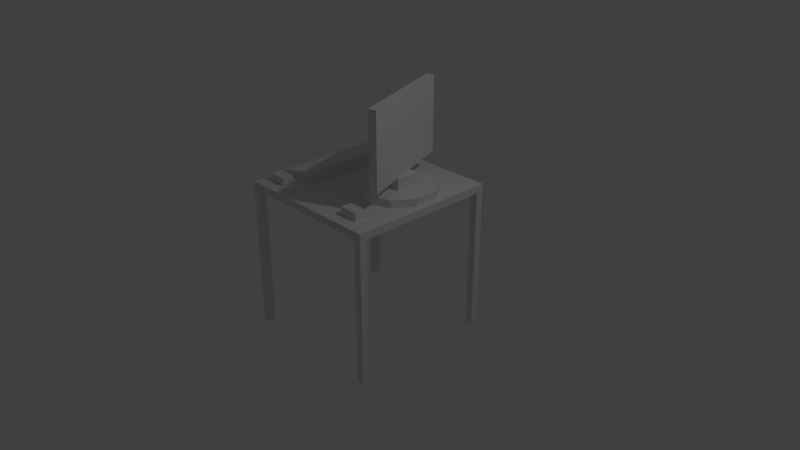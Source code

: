 # Source: desk.blend  (saved by Blender 2.79.0; exported with 4.5.12 LTS)
import bpy
from mathutils import Matrix  # noqa: F401  (used for matrix-valued properties, if any)

bpy.ops.wm.read_factory_settings(use_empty=True)
scene = bpy.context.scene
scene.name = 'Scene'

# ---- collections
col_collection_1 = bpy.data.collections.new('Collection 1'); scene.collection.children.link(col_collection_1)

# ---- materials (node trees are filled in below, after node groups)
mat_desk_surface_material = bpy.data.materials.new('desk-surface-material')
mat_desk_surface_material.alpha_threshold = 0.0
mat_desk_surface_material.use_transparent_shadow = False
mat_desk_surface_material.roughness = 0.5
mat_desk_surface_material.line_color = (0.0, 0.0, 0.0, 1.0)
mat_screen_material = bpy.data.materials.new('screen-material')
mat_screen_material.alpha_threshold = 0.0
mat_screen_material.use_transparent_shadow = False
mat_screen_material.roughness = 0.5
mat_leg_material = bpy.data.materials.new('leg-material')
mat_leg_material.alpha_threshold = 0.0
mat_leg_material.use_transparent_shadow = False
mat_leg_material.roughness = 0.5
mat_leg_material_001 = bpy.data.materials.new('leg-material.001')
mat_leg_material_001.alpha_threshold = 0.0
mat_leg_material_001.use_transparent_shadow = False
mat_leg_material_001.roughness = 0.5
mat_leg_material_002 = bpy.data.materials.new('leg-material.002')
mat_leg_material_002.alpha_threshold = 0.0
mat_leg_material_002.use_transparent_shadow = False
mat_leg_material_002.roughness = 0.5
mat_leg_material_003 = bpy.data.materials.new('leg-material.003')
mat_leg_material_003.alpha_threshold = 0.0
mat_leg_material_003.use_transparent_shadow = False
mat_leg_material_003.roughness = 0.5

# ---- material node trees

# ---- world
world_world = bpy.data.worlds.new('World'); scene.world = world_world
world_world.color = (0.05088, 0.05088, 0.05088)
world_world.use_sun_shadow = False
world_world.sun_shadow_jitter_overblur = 0.0
world_world.cycles.sampling_method = 'MANUAL'

# ---- cameras
cam_camera = bpy.data.cameras.new('Camera')
cam_camera.clip_end = 100.0
cam_camera.lens = 35.0
cam_camera.sensor_width = 32.0
cam_camera.sensor_height = 18.0
cam_camera.ortho_scale = 7.314
cam_camera.dof.focus_distance = 0.0
cam_camera.dof.aperture_fstop = 128.0

# ---- lights
light_lamp = bpy.data.lights.new('Lamp', 'POINT')
light_lamp.transmission_factor = 0.0
light_lamp.cutoff_distance = 30.0
light_lamp.energy = 100.0
light_lamp.shadow_buffer_clip_start = 1.001
light_lamp.shadow_soft_size = 0.1
light_lamp.shadow_maximum_resolution = 0.006
light_lamp.use_absolute_resolution = True

# ---- meshes
me_cube_001 = bpy.data.meshes.new('Cube.001')
me_cube_001.from_pydata([(-0.125, -0.075, -0.05), (-0.125, -0.075, 0.05), (-0.125, 0.075, -0.05), (-0.125, 0.075, 0.05), (0.125, -0.075, -0.05), (0.125, -0.075, 0.05), (0.125, 0.075, -0.05), (0.125, 0.075, 0.05)], [], [(0, 1, 3, 2), (2, 3, 7, 6), (6, 7, 5, 4), (4, 5, 1, 0), (2, 6, 4, 0), (7, 3, 1, 5)])
me_cube_001.use_remesh_preserve_volume = False
me_cube_001.use_remesh_preserve_attributes = False
me_cube_001.use_mirror_vertex_groups = False
me_cube_001.update()
me_cube = bpy.data.meshes.new('Cube')
me_cube.from_pydata([(-0.25, -0.75, -0.025), (-0.25, -0.75, 0.025), (-0.25, 0.75, -0.025), (-0.25, 0.75, 0.025), (0.25, -0.75, -0.025), (0.25, -0.75, 0.125), (0.25, 0.75, -0.025), (0.25, 0.75, 0.125)], [], [(0, 1, 3, 2), (2, 3, 7, 6), (6, 7, 5, 4), (4, 5, 1, 0), (2, 6, 4, 0), (7, 3, 1, 5)])
me_cube.use_remesh_preserve_volume = False
me_cube.use_remesh_preserve_attributes = False
me_cube.use_mirror_vertex_groups = False
me_cube.update()
me_desk_surface_geo = bpy.data.meshes.new('desk-surface-geo')
me_desk_surface_geo.from_pydata([(1.0, 1.0, -0.05), (1.0, -1.0, -0.05), (-1.0, -1.0, -0.05), (-1.0, 1.0, -0.05), (1.0, 1.0, 0.05), (1.0, -1.0, 0.05), (-1.0, -1.0, 0.05), (-1.0, 1.0, 0.05)], [], [(0, 1, 2, 3), (4, 7, 6, 5), (0, 4, 5, 1), (1, 5, 6, 2), (2, 6, 7, 3), (4, 0, 3, 7)])
_uv = me_desk_surface_geo.uv_layers.new(name='UVMap')
_uv.uv.foreach_set('vector', [0.4999, 0.9999, 0.0001447, 0.9999, 0.0001446, 0.5001, 0.4999, 0.5001, 0.4999, 0.4999, 0.0001448, 0.4999, 0.0001446, 0.0001448, 0.4999, 0.0001446, 0.9999, 0.07597, 0.9999, 0.101, 0.5001, 0.101, 0.5001, 0.07597, 0.9999, 0.05069, 0.9999, 0.07568, 0.5001, 0.07568, 0.5001, 0.0507, 0.5001, 0.02513, 0.5001, 0.0001452, 0.9999, 0.0001446, 0.9999, 0.02513, 0.9999, 0.02542, 0.9999, 0.05041, 0.5001, 0.05041, 0.5001, 0.02542])
me_desk_surface_geo.materials.append(mat_desk_surface_material)
me_desk_surface_geo.use_remesh_preserve_volume = False
me_desk_surface_geo.use_remesh_preserve_attributes = False
me_desk_surface_geo.use_mirror_vertex_groups = False
me_desk_surface_geo.update()
me_screen_geo = bpy.data.meshes.new('screen-geo')
me_screen_geo.from_pydata([(0.853, -0.4829, 0.5), (0.853, -0.4829, 1.5), (0.853, 1.017, 0.5), (0.853, 1.017, 1.5), (0.953, -0.4829, 0.5), (0.953, -0.4829, 1.5), (0.953, 1.017, 0.5), (0.953, 1.017, 1.5), (1.047, 0.6832, 0.25), (1.047, 0.6832, 0.35), (1.29, 0.4929, 0.25), (1.29, 0.4929, 0.35), (1.375, 0.1959, 0.25), (1.375, 0.1959, 0.35), (1.27, -0.0945, 0.25), (1.27, -0.0945, 0.35), (1.014, -0.2673, 0.25), (1.014, -0.2673, 0.35), (0.7048, -0.2565, 0.25), (0.7048, -0.2565, 0.35), (0.4613, -0.06627, 0.25), (0.4613, -0.06627, 0.35), (0.3761, 0.2308, 0.25), (0.3761, 0.2308, 0.35), (0.4818, 0.5212, 0.25), (0.4818, 0.5212, 0.35), (0.738, 0.694, 0.25), (0.738, 0.694, 0.35), (0.6835, 0.1237, 0.35), (0.6835, 0.1237, 0.5), (0.7861, 0.4056, 0.35), (0.7861, 0.4056, 0.5), (0.9654, 0.02107, 0.35), (0.9654, 0.02107, 0.5), (1.068, 0.303, 0.35), (1.068, 0.303, 0.5)], [], [(0, 1, 3, 2), (2, 3, 7, 6), (6, 7, 5, 4), (4, 5, 1, 0), (2, 6, 4, 0), (7, 3, 1, 5), (8, 9, 11, 10), (10, 11, 13, 12), (12, 13, 15, 14), (14, 15, 17, 16), (16, 17, 19, 18), (18, 19, 21, 20), (20, 21, 23, 22), (22, 23, 25, 24), (11, 9, 27, 25, 23, 21, 19, 17, 15, 13), (24, 25, 27, 26), (26, 27, 9, 8), (8, 10, 12, 14, 16, 18, 20, 22, 24, 26), (28, 29, 31, 30), (30, 31, 35, 34), (34, 35, 33, 32), (32, 33, 29, 28), (30, 34, 32, 28), (35, 31, 29, 33)])
_uv = me_screen_geo.uv_layers.new(name='UVMap')
_uv.uv.foreach_set('vector', [0.0003459, 0.7687, 0.0003459, 0.3849, 0.5761, 0.3849, 0.5761, 0.7687, 0.9997, 0.0003459, 0.9997, 0.3842, 0.9613, 0.3842, 0.9613, 0.0003459, 0.5761, 0.0003459, 0.5761, 0.3842, 0.0003459, 0.3842, 0.0003459, 0.000346, 0.9997, 0.3849, 0.9997, 0.7687, 0.9613, 0.7687, 0.9613, 0.3849, 0.5761, 0.7694, 0.5761, 0.8077, 0.0003459, 0.8077, 0.0003459, 0.7694, 0.5761, 0.8084, 0.5761, 0.8468, 0.0003459, 0.8468, 0.0003459, 0.8084, 0.8154, 0.9048, 0.8154, 0.8664, 0.934, 0.8664, 0.934, 0.9048, 0.927, 0.7897, 0.927, 0.828, 0.8084, 0.828, 0.8084, 0.7897, 0.934, 0.9055, 0.934, 0.9439, 0.8154, 0.9439, 0.8154, 0.9055, 0.6954, 0.9055, 0.6954, 0.9439, 0.5768, 0.9439, 0.5768, 0.9055, 0.6954, 0.8664, 0.6954, 0.9048, 0.5768, 0.9048, 0.5768, 0.8664, 0.2382, 0.9058, 0.2382, 0.9442, 0.1196, 0.9442, 0.1196, 0.9058, 0.000346, 0.9442, 0.0003459, 0.9058, 0.119, 0.9058, 0.119, 0.9442, 0.8084, 0.789, 0.8084, 0.7506, 0.927, 0.7506, 0.927, 0.789, 0.9239, 0.2957, 0.828, 0.3654, 0.7094, 0.3654, 0.6134, 0.2957, 0.5768, 0.1829, 0.6134, 0.07006, 0.7094, 0.0003462, 0.828, 0.0003459, 0.9239, 0.07006, 0.9606, 0.1829, 0.6961, 0.9439, 0.6961, 0.9055, 0.8147, 0.9055, 0.8147, 0.9439, 0.6961, 0.9048, 0.6961, 0.8664, 0.8147, 0.8664, 0.8147, 0.9048, 0.9239, 0.4546, 0.9606, 0.5674, 0.9239, 0.6802, 0.828, 0.7499, 0.7094, 0.7499, 0.6134, 0.6802, 0.5768, 0.5674, 0.6134, 0.4546, 0.7094, 0.3849, 0.828, 0.3849, 0.0003459, 0.9051, 0.0003459, 0.8475, 0.1155, 0.8475, 0.1155, 0.9051, 0.3479, 0.9051, 0.3479, 0.8475, 0.463, 0.8475, 0.463, 0.9051, 0.3472, 0.8475, 0.3472, 0.9051, 0.232, 0.9051, 0.232, 0.8475, 0.2313, 0.8475, 0.2313, 0.9051, 0.1162, 0.9051, 0.1162, 0.8475, 0.8077, 0.7506, 0.8077, 0.8657, 0.6926, 0.8657, 0.6926, 0.7506, 0.6919, 0.8657, 0.5768, 0.8657, 0.5768, 0.7506, 0.6919, 0.7506])
me_screen_geo.materials.append(mat_screen_material)
me_screen_geo.use_remesh_preserve_volume = False
me_screen_geo.use_remesh_preserve_attributes = False
me_screen_geo.use_mirror_vertex_groups = False
me_screen_geo.update()
me_leg_geo = bpy.data.meshes.new('leg-geo')
me_leg_geo.from_pydata([(-0.05, -0.05002, -0.95), (-0.05, -0.05002, 0.95), (-0.05, 0.04998, -0.95), (-0.05, 0.04998, 0.95), (0.05, -0.05002, -0.95), (0.05, -0.05002, 0.95), (0.05, 0.04998, -0.95), (0.05, 0.04998, 0.95)], [], [(0, 1, 3, 2), (2, 3, 7, 6), (6, 7, 5, 4), (4, 5, 1, 0), (2, 6, 4, 0), (7, 3, 1, 5)])
_uv = me_leg_geo.uv_layers.new(name='UVMap')
_uv.uv.foreach_set('vector', [0.1584, 0.0001023, 0.1584, 0.9999, 0.1058, 0.9999, 0.1058, 0.0001023, 0.05272, 0.0001023, 0.05272, 0.9999, 0.0001027, 0.9999, 0.0001023, 0.0001023, 0.2112, 0.0001023, 0.2112, 0.9999, 0.1586, 0.9999, 0.1586, 0.0001023, 0.1055, 0.0001023, 0.1055, 0.9999, 0.05293, 0.9999, 0.05293, 0.0001023, 0.2114, 0.1055, 0.2114, 0.05293, 0.264, 0.05293, 0.264, 0.1055, 0.264, 0.05272, 0.2114, 0.05272, 0.2114, 0.0001023, 0.264, 0.0001023])
me_leg_geo.materials.append(mat_leg_material)
me_leg_geo.use_remesh_preserve_volume = False
me_leg_geo.use_remesh_preserve_attributes = False
me_leg_geo.use_mirror_vertex_groups = False
me_leg_geo.update()
me_leg_geo_001 = bpy.data.meshes.new('leg-geo.001')
me_leg_geo_001.from_pydata([(-0.05, -0.05002, -0.95), (-0.05, -0.05002, 0.95), (-0.05, 0.04998, -0.95), (-0.05, 0.04998, 0.95), (0.05, -0.05002, -0.95), (0.05, -0.05002, 0.95), (0.05, 0.04998, -0.95), (0.05, 0.04998, 0.95)], [], [(0, 1, 3, 2), (2, 3, 7, 6), (6, 7, 5, 4), (4, 5, 1, 0), (2, 6, 4, 0), (7, 3, 1, 5)])
_uv = me_leg_geo_001.uv_layers.new(name='UVMap')
_uv.uv.foreach_set('vector', [0.1584, 0.0001023, 0.1584, 0.9999, 0.1058, 0.9999, 0.1058, 0.0001023, 0.05272, 0.0001023, 0.05272, 0.9999, 0.0001027, 0.9999, 0.0001023, 0.0001023, 0.2112, 0.0001023, 0.2112, 0.9999, 0.1586, 0.9999, 0.1586, 0.0001023, 0.1055, 0.0001023, 0.1055, 0.9999, 0.05293, 0.9999, 0.05293, 0.0001023, 0.2114, 0.1055, 0.2114, 0.05293, 0.264, 0.05293, 0.264, 0.1055, 0.264, 0.05272, 0.2114, 0.05272, 0.2114, 0.0001023, 0.264, 0.0001023])
me_leg_geo_001.materials.append(mat_leg_material_001)
me_leg_geo_001.use_remesh_preserve_volume = False
me_leg_geo_001.use_remesh_preserve_attributes = False
me_leg_geo_001.use_mirror_vertex_groups = False
me_leg_geo_001.update()
me_leg_geo_002 = bpy.data.meshes.new('leg-geo.002')
me_leg_geo_002.from_pydata([(-0.05, -0.05002, -0.95), (-0.05, -0.05002, 0.95), (-0.05, 0.04998, -0.95), (-0.05, 0.04998, 0.95), (0.05, -0.05002, -0.95), (0.05, -0.05002, 0.95), (0.05, 0.04998, -0.95), (0.05, 0.04998, 0.95)], [], [(0, 1, 3, 2), (2, 3, 7, 6), (6, 7, 5, 4), (4, 5, 1, 0), (2, 6, 4, 0), (7, 3, 1, 5)])
_uv = me_leg_geo_002.uv_layers.new(name='UVMap')
_uv.uv.foreach_set('vector', [0.1584, 0.0001023, 0.1584, 0.9999, 0.1058, 0.9999, 0.1058, 0.0001023, 0.05272, 0.0001023, 0.05272, 0.9999, 0.0001027, 0.9999, 0.0001023, 0.0001023, 0.2112, 0.0001023, 0.2112, 0.9999, 0.1586, 0.9999, 0.1586, 0.0001023, 0.1055, 0.0001023, 0.1055, 0.9999, 0.05293, 0.9999, 0.05293, 0.0001023, 0.2114, 0.1055, 0.2114, 0.05293, 0.264, 0.05293, 0.264, 0.1055, 0.264, 0.05272, 0.2114, 0.05272, 0.2114, 0.0001023, 0.264, 0.0001023])
me_leg_geo_002.materials.append(mat_leg_material_002)
me_leg_geo_002.use_remesh_preserve_volume = False
me_leg_geo_002.use_remesh_preserve_attributes = False
me_leg_geo_002.use_mirror_vertex_groups = False
me_leg_geo_002.update()
me_leg_geo_003 = bpy.data.meshes.new('leg-geo.003')
me_leg_geo_003.from_pydata([(-0.05, -0.05002, -0.95), (-0.05, -0.05002, 0.95), (-0.05, 0.04998, -0.95), (-0.05, 0.04998, 0.95), (0.05, -0.05002, -0.95), (0.05, -0.05002, 0.95), (0.05, 0.04998, -0.95), (0.05, 0.04998, 0.95)], [], [(0, 1, 3, 2), (2, 3, 7, 6), (6, 7, 5, 4), (4, 5, 1, 0), (2, 6, 4, 0), (7, 3, 1, 5)])
_uv = me_leg_geo_003.uv_layers.new(name='UVMap')
_uv.uv.foreach_set('vector', [0.1584, 0.0001023, 0.1584, 0.9999, 0.1058, 0.9999, 0.1058, 0.0001023, 0.05272, 0.0001023, 0.05272, 0.9999, 0.0001027, 0.9999, 0.0001023, 0.0001023, 0.2112, 0.0001023, 0.2112, 0.9999, 0.1586, 0.9999, 0.1586, 0.0001023, 0.1055, 0.0001023, 0.1055, 0.9999, 0.05293, 0.9999, 0.05293, 0.0001023, 0.2114, 0.1055, 0.2114, 0.05293, 0.264, 0.05293, 0.264, 0.1055, 0.264, 0.05272, 0.2114, 0.05272, 0.2114, 0.0001023, 0.264, 0.0001023])
me_leg_geo_003.materials.append(mat_leg_material_003)
me_leg_geo_003.use_remesh_preserve_volume = False
me_leg_geo_003.use_remesh_preserve_attributes = False
me_leg_geo_003.use_mirror_vertex_groups = False
me_leg_geo_003.update()
me_cube_002 = bpy.data.meshes.new('Cube.002')
me_cube_002.from_pydata([(-0.125, -0.075, -0.05), (-0.125, -0.075, 0.05), (-0.125, 0.075, -0.05), (-0.125, 0.075, 0.05), (0.125, -0.075, -0.05), (0.125, -0.075, 0.05), (0.125, 0.075, -0.05), (0.125, 0.075, 0.05)], [], [(0, 1, 3, 2), (2, 3, 7, 6), (6, 7, 5, 4), (4, 5, 1, 0), (2, 6, 4, 0), (7, 3, 1, 5)])
me_cube_002.use_remesh_preserve_volume = False
me_cube_002.use_remesh_preserve_attributes = False
me_cube_002.use_mirror_vertex_groups = False
me_cube_002.update()

# ---- objects
ob_pee = bpy.data.objects.new('pee', me_cube_001)
ob_keyboad = bpy.data.objects.new('keyboad', me_cube)
ob_desk_surface = bpy.data.objects.new('desk-surface', me_desk_surface_geo)
ob_screen = bpy.data.objects.new('screen', me_screen_geo)
ob_leg = bpy.data.objects.new('leg', me_leg_geo)
ob_leg_001 = bpy.data.objects.new('leg.001', me_leg_geo_001)
ob_leg_002 = bpy.data.objects.new('leg.002', me_leg_geo_002)
ob_leg_003 = bpy.data.objects.new('leg.003', me_leg_geo_003)
ob_lamp = bpy.data.objects.new('Lamp', light_lamp)
ob_camera = bpy.data.objects.new('Camera', cam_camera)
ob_mouse = bpy.data.objects.new('mouse', me_cube_002)

# ---- transforms, parenting, visibility, modifiers, constraints
ob_pee.location = (0.6, -0.75, 1.05)
ob_pee.lineart.crease_threshold = 0.0
ob_keyboad.location = (-0.7, 0.2, 1.025)
ob_keyboad.lineart.crease_threshold = 0.0
ob_desk_surface.location = (-1.04e-07, 7.451e-08, 0.95)
ob_desk_surface.lock_rotations_4d = False
ob_desk_surface.empty_display_type = 'ARROWS'
ob_desk_surface.lineart.crease_threshold = 0.0
ob_screen.parent = ob_desk_surface
ob_screen.matrix_parent_inverse = Matrix(((1.0, 0.0, 0.0, 1.04e-07), (0.0, 1.0, 0.0, -7.451e-08), (0.0, 0.0, 1.0, -0.95), (0.0, 0.0, 0.0, 1.0)))
ob_screen.location = (-0.3, -0.4, 0.75)
ob_screen.rotation_euler = (0.0, -0.0, 0.3491)
ob_screen.lineart.crease_threshold = 0.0
ob_leg.parent = ob_desk_surface
ob_leg.matrix_parent_inverse = Matrix(((1.0, 0.0, 0.0, 1.04e-07), (0.0, 1.0, 0.0, -7.451e-08), (0.0, 0.0, 1.0, -0.95), (0.0, 0.0, 0.0, 1.0)))
ob_leg.location = (0.95, -0.95, -0.05)
ob_leg.lineart.crease_threshold = 0.0
ob_leg_001.parent = ob_desk_surface
ob_leg_001.matrix_parent_inverse = Matrix(((1.0, 0.0, 0.0, 1.04e-07), (0.0, 1.0, 0.0, -7.451e-08), (0.0, 0.0, 1.0, -0.95), (0.0, 0.0, 0.0, 1.0)))
ob_leg_001.location = (0.95, 0.95, -0.05)
ob_leg_001.lineart.crease_threshold = 0.0
ob_leg_002.parent = ob_desk_surface
ob_leg_002.matrix_parent_inverse = Matrix(((1.0, 0.0, 0.0, 1.04e-07), (0.0, 1.0, 0.0, -7.451e-08), (0.0, 0.0, 1.0, -0.95), (0.0, 0.0, 0.0, 1.0)))
ob_leg_002.location = (-0.95, 0.95, -0.05)
ob_leg_002.lineart.crease_threshold = 0.0
ob_leg_003.parent = ob_desk_surface
ob_leg_003.matrix_parent_inverse = Matrix(((1.0, 0.0, 0.0, 1.04e-07), (0.0, 1.0, 0.0, -7.451e-08), (0.0, 0.0, 1.0, -0.95), (0.0, 0.0, 0.0, 1.0)))
ob_leg_003.location = (-0.95, -0.95, -0.05)
ob_leg_003.lineart.crease_threshold = 0.0
ob_lamp.location = (4.076, 1.005, 5.904)
ob_lamp.rotation_euler = (0.6503, 0.05522, 1.866)
ob_lamp.lock_rotations_4d = False
ob_lamp.empty_display_type = 'ARROWS'
ob_lamp.color = (0.0, 0.0, 0.0, 0.0)
ob_lamp.lineart.crease_threshold = 0.0
ob_camera.location = (7.481, -6.508, 5.344)
ob_camera.rotation_euler = (1.109, 0.0, 0.8149)
ob_camera.lock_rotations_4d = False
ob_camera.empty_display_type = 'ARROWS'
ob_camera.color = (0.0, 0.0, 0.0, 0.0)
ob_camera.display_type = 'WIRE'
ob_camera.lineart.crease_threshold = 0.0
ob_mouse.location = (-0.75, -0.75, 1.05)
ob_mouse.lineart.crease_threshold = 0.0

# ---- collection membership
col_collection_1.objects.link(ob_pee)
col_collection_1.objects.link(ob_keyboad)
col_collection_1.objects.link(ob_desk_surface)
col_collection_1.objects.link(ob_screen)
col_collection_1.objects.link(ob_leg)
col_collection_1.objects.link(ob_leg_001)
col_collection_1.objects.link(ob_leg_002)
col_collection_1.objects.link(ob_leg_003)
col_collection_1.objects.link(ob_lamp)
col_collection_1.objects.link(ob_camera)
col_collection_1.objects.link(ob_mouse)

# ---- scene / render settings (as saved in the file)
scene.camera = ob_camera
scene.frame_start = 1; scene.frame_end = 250; scene.frame_set(1)
scene.render.engine = 'BLENDER_EEVEE_NEXT'
scene.render.resolution_percentage = 50
scene.render.dither_intensity = 0.0
scene.cycles.use_denoising = False
scene.cycles.samples = 128
scene.cycles.sampling_pattern = 'TABULATED_SOBOL'
scene.cycles.use_adaptive_sampling = False
scene.cycles.use_light_tree = False
scene.cycles.blur_glossy = 0.0
scene.cycles.sample_clamp_indirect = 0.0
scene.view_settings.view_transform = 'Standard'
bpy.context.view_layer.update()
